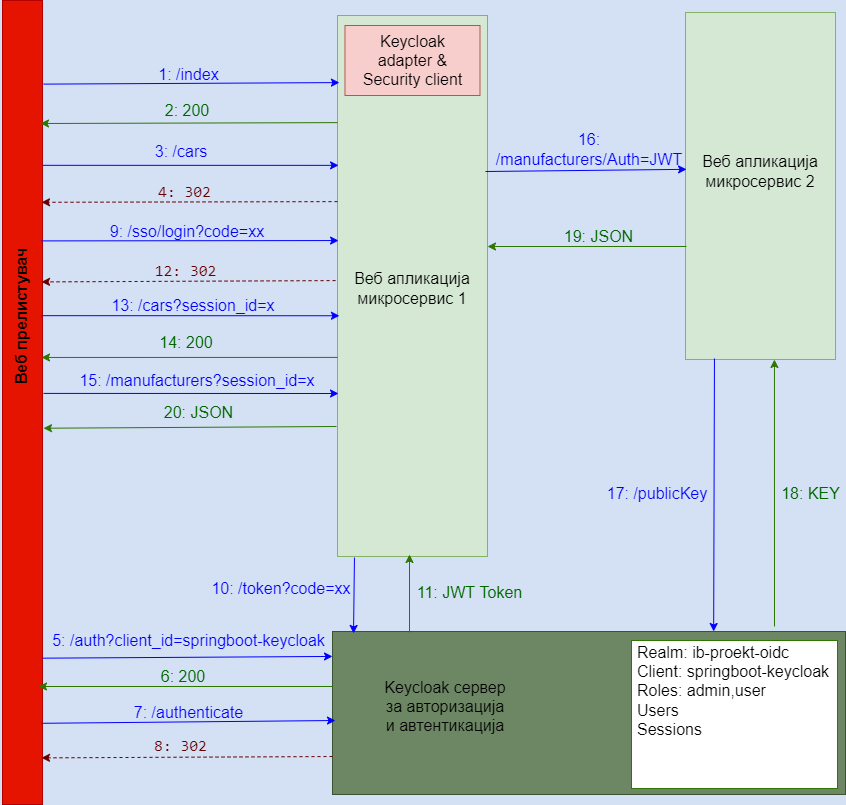

The diagram above was exported from draw.io. Its source (the exported page's mxGraphModel, read from the mxfile embedded in the PNG):
<mxGraphModel dx="1182" dy="724" grid="0" gridSize="10" guides="0" tooltips="1" connect="0" arrows="0" fold="1" page="1" pageScale="1" pageWidth="850" pageHeight="1100" background="#D4E1F5" math="0" shadow="0">
  <root>
    <mxCell id="0" />
    <mxCell id="1" parent="0" />
    <mxCell id="p56JXwcuMgK3UnG6hMxp-1" value="" style="rounded=0;whiteSpace=wrap;html=1;fillColor=#e51400;strokeColor=#B20000;fontColor=#ffffff;" vertex="1" parent="1">
      <mxGeometry x="55" y="95" width="40" height="804" as="geometry" />
    </mxCell>
    <mxCell id="p56JXwcuMgK3UnG6hMxp-2" value="Веб прелистувач" style="text;html=1;strokeColor=none;fillColor=none;align=center;verticalAlign=middle;whiteSpace=wrap;rounded=0;rotation=-90;fontSize=16;fontStyle=1" vertex="1" parent="1">
      <mxGeometry x="-31" y="391" width="209" height="40" as="geometry" />
    </mxCell>
    <mxCell id="p56JXwcuMgK3UnG6hMxp-3" value="" style="rounded=0;whiteSpace=wrap;html=1;fontSize=16;strokeColor=#82b366;fillColor=#d5e8d4;" vertex="1" parent="1">
      <mxGeometry x="390" y="110" width="150" height="541" as="geometry" />
    </mxCell>
    <mxCell id="p56JXwcuMgK3UnG6hMxp-4" value="" style="rounded=0;whiteSpace=wrap;html=1;fontSize=16;strokeColor=#b85450;fillColor=#f8cecc;" vertex="1" parent="1">
      <mxGeometry x="397.5" y="120" width="135" height="70" as="geometry" />
    </mxCell>
    <mxCell id="p56JXwcuMgK3UnG6hMxp-5" value="Keycloak adapter &amp;amp; Security client" style="text;html=1;strokeColor=none;fillColor=none;align=center;verticalAlign=middle;whiteSpace=wrap;rounded=0;fontSize=16;" vertex="1" parent="1">
      <mxGeometry x="402.5" y="95" width="125" height="120" as="geometry" />
    </mxCell>
    <mxCell id="p56JXwcuMgK3UnG6hMxp-6" value="Веб апликација микросервис 1" style="text;html=1;strokeColor=none;fillColor=none;align=center;verticalAlign=middle;whiteSpace=wrap;rounded=0;fontSize=16;" vertex="1" parent="1">
      <mxGeometry x="399" y="333" width="132" height="100" as="geometry" />
    </mxCell>
    <mxCell id="p56JXwcuMgK3UnG6hMxp-12" value="" style="endArrow=classic;html=1;rounded=0;fontSize=16;fillColor=#e51400;strokeColor=#0000FF;fontColor=#0000FF;entryX=0.013;entryY=0.124;entryDx=0;entryDy=0;entryPerimeter=0;exitX=1.025;exitY=0.104;exitDx=0;exitDy=0;exitPerimeter=0;" edge="1" parent="1" source="p56JXwcuMgK3UnG6hMxp-1" target="p56JXwcuMgK3UnG6hMxp-3">
      <mxGeometry width="50" height="50" relative="1" as="geometry">
        <mxPoint x="99" y="177" as="sourcePoint" />
        <mxPoint x="386" y="174" as="targetPoint" />
      </mxGeometry>
    </mxCell>
    <mxCell id="p56JXwcuMgK3UnG6hMxp-13" value="&lt;font&gt;1: /index&lt;/font&gt;" style="text;html=1;strokeColor=none;fillColor=none;align=center;verticalAlign=middle;whiteSpace=wrap;rounded=0;fontSize=16;fontColor=#0000FF;" vertex="1" parent="1">
      <mxGeometry x="209" y="154" width="65" height="30" as="geometry" />
    </mxCell>
    <mxCell id="p56JXwcuMgK3UnG6hMxp-15" value="" style="endArrow=classic;html=1;rounded=0;fontSize=16;fillColor=#60a917;strokeColor=#2D7600;exitX=0;exitY=0.198;exitDx=0;exitDy=0;exitPerimeter=0;" edge="1" parent="1" source="p56JXwcuMgK3UnG6hMxp-3">
      <mxGeometry width="50" height="50" relative="1" as="geometry">
        <mxPoint x="378" y="216" as="sourcePoint" />
        <mxPoint x="93" y="218" as="targetPoint" />
      </mxGeometry>
    </mxCell>
    <mxCell id="p56JXwcuMgK3UnG6hMxp-16" value="&lt;font&gt;2: 200&lt;/font&gt;" style="text;html=1;strokeColor=none;fillColor=none;align=center;verticalAlign=middle;whiteSpace=wrap;rounded=0;fontSize=16;shadow=0;fontColor=#006600;" vertex="1" parent="1">
      <mxGeometry x="210" y="190" width="60" height="30" as="geometry" />
    </mxCell>
    <mxCell id="p56JXwcuMgK3UnG6hMxp-19" value="" style="endArrow=classic;html=1;rounded=0;fontSize=16;fontColor=#0000FF;strokeColor=#0000FF;entryX=0.007;entryY=0.277;entryDx=0;entryDy=0;entryPerimeter=0;exitX=1;exitY=0.205;exitDx=0;exitDy=0;exitPerimeter=0;" edge="1" parent="1" source="p56JXwcuMgK3UnG6hMxp-1" target="p56JXwcuMgK3UnG6hMxp-3">
      <mxGeometry width="50" height="50" relative="1" as="geometry">
        <mxPoint x="101" y="259" as="sourcePoint" />
        <mxPoint x="377" y="257" as="targetPoint" />
      </mxGeometry>
    </mxCell>
    <mxCell id="p56JXwcuMgK3UnG6hMxp-20" value="3: /cars" style="text;html=1;strokeColor=none;fillColor=none;align=center;verticalAlign=middle;whiteSpace=wrap;rounded=0;shadow=0;fontSize=16;fontColor=#0000FF;" vertex="1" parent="1">
      <mxGeometry x="204" y="231" width="60" height="30" as="geometry" />
    </mxCell>
    <mxCell id="p56JXwcuMgK3UnG6hMxp-22" value="" style="endArrow=classic;html=1;rounded=0;fontSize=16;fontColor=#0000FF;strokeColor=#660000;dashed=1;fillColor=#6d8764;exitX=0;exitY=0.344;exitDx=0;exitDy=0;exitPerimeter=0;entryX=0.975;entryY=0.251;entryDx=0;entryDy=0;entryPerimeter=0;" edge="1" parent="1" source="p56JXwcuMgK3UnG6hMxp-3" target="p56JXwcuMgK3UnG6hMxp-1">
      <mxGeometry width="50" height="50" relative="1" as="geometry">
        <mxPoint x="378" y="294" as="sourcePoint" />
        <mxPoint x="103" y="297" as="targetPoint" />
      </mxGeometry>
    </mxCell>
    <mxCell id="p56JXwcuMgK3UnG6hMxp-24" value="&lt;font face=&quot;monospace&quot;&gt;&lt;span&gt;4: 302&lt;/span&gt;&lt;/font&gt;" style="text;html=1;strokeColor=none;fillColor=none;align=center;verticalAlign=middle;whiteSpace=wrap;rounded=0;shadow=0;fontSize=16;fontColor=#660000;labelBackgroundColor=none;" vertex="1" parent="1">
      <mxGeometry x="186" y="271" width="103" height="30" as="geometry" />
    </mxCell>
    <mxCell id="p56JXwcuMgK3UnG6hMxp-25" value="" style="rounded=0;whiteSpace=wrap;html=1;shadow=0;labelBackgroundColor=none;fontSize=16;fontColor=#ffffff;strokeColor=#3A5431;fillColor=#6d8764;" vertex="1" parent="1">
      <mxGeometry x="385" y="726" width="513" height="163" as="geometry" />
    </mxCell>
    <mxCell id="p56JXwcuMgK3UnG6hMxp-26" value="Keycloak сервер за авторизација и автентикација" style="text;html=1;strokeColor=none;fillColor=none;align=center;verticalAlign=middle;whiteSpace=wrap;rounded=0;shadow=0;labelBackgroundColor=none;fontSize=16;fontColor=#000000;" vertex="1" parent="1">
      <mxGeometry x="433" y="786" width="130" height="30" as="geometry" />
    </mxCell>
    <mxCell id="p56JXwcuMgK3UnG6hMxp-27" value="" style="rounded=0;whiteSpace=wrap;html=1;shadow=0;labelBackgroundColor=none;fontSize=16;fontColor=#ffffff;strokeColor=#2D7600;fillColor=#FFFFFF;" vertex="1" parent="1">
      <mxGeometry x="684" y="735" width="206" height="148" as="geometry" />
    </mxCell>
    <mxCell id="p56JXwcuMgK3UnG6hMxp-29" value="Realm: ib-proekt-oidc&lt;br&gt;Client: springboot-keycloak&lt;br&gt;Roles: admin,user&lt;br&gt;Users&lt;br&gt;Sessions&lt;br&gt;&lt;br&gt;" style="text;html=1;strokeColor=none;fillColor=none;align=left;verticalAlign=middle;whiteSpace=wrap;rounded=0;shadow=0;labelBackgroundColor=none;fontSize=16;fontColor=#000000;" vertex="1" parent="1">
      <mxGeometry x="688" y="780" width="199" height="30" as="geometry" />
    </mxCell>
    <mxCell id="p56JXwcuMgK3UnG6hMxp-30" value="" style="endArrow=classic;html=1;rounded=0;fontSize=16;fontColor=#000000;strokeColor=#0000FF;entryX=0;entryY=0.153;entryDx=0;entryDy=0;entryPerimeter=0;exitX=1;exitY=0.818;exitDx=0;exitDy=0;exitPerimeter=0;" edge="1" parent="1" source="p56JXwcuMgK3UnG6hMxp-1" target="p56JXwcuMgK3UnG6hMxp-25">
      <mxGeometry width="50" height="50" relative="1" as="geometry">
        <mxPoint x="102" y="748" as="sourcePoint" />
        <mxPoint x="152" y="600" as="targetPoint" />
      </mxGeometry>
    </mxCell>
    <mxCell id="p56JXwcuMgK3UnG6hMxp-31" value="5: /auth?client_id=springboot-keycloak" style="text;html=1;strokeColor=none;fillColor=none;align=center;verticalAlign=middle;whiteSpace=wrap;rounded=0;shadow=0;labelBackgroundColor=none;fontSize=16;fontColor=#0000FF;" vertex="1" parent="1">
      <mxGeometry x="77" y="720" width="329" height="30" as="geometry" />
    </mxCell>
    <mxCell id="p56JXwcuMgK3UnG6hMxp-32" value="" style="endArrow=classic;html=1;rounded=0;fontSize=16;fillColor=#60a917;strokeColor=#2D7600;" edge="1" parent="1">
      <mxGeometry width="50" height="50" relative="1" as="geometry">
        <mxPoint x="385" y="781" as="sourcePoint" />
        <mxPoint x="91" y="781" as="targetPoint" />
      </mxGeometry>
    </mxCell>
    <mxCell id="p56JXwcuMgK3UnG6hMxp-34" value="&lt;font&gt;6: 200&lt;/font&gt;" style="text;html=1;strokeColor=none;fillColor=none;align=center;verticalAlign=middle;whiteSpace=wrap;rounded=0;fontSize=16;shadow=0;fontColor=#006600;" vertex="1" parent="1">
      <mxGeometry x="206" y="756" width="60" height="30" as="geometry" />
    </mxCell>
    <mxCell id="p56JXwcuMgK3UnG6hMxp-36" value="" style="endArrow=classic;html=1;rounded=0;fontSize=16;fontColor=#000000;strokeColor=#0000FF;exitX=0.975;exitY=0.899;exitDx=0;exitDy=0;exitPerimeter=0;" edge="1" parent="1" source="p56JXwcuMgK3UnG6hMxp-1">
      <mxGeometry width="50" height="50" relative="1" as="geometry">
        <mxPoint x="100" y="817" as="sourcePoint" />
        <mxPoint x="388" y="815" as="targetPoint" />
      </mxGeometry>
    </mxCell>
    <mxCell id="p56JXwcuMgK3UnG6hMxp-37" value="&lt;br&gt;7: /authenticate" style="text;html=1;strokeColor=none;fillColor=none;align=center;verticalAlign=middle;whiteSpace=wrap;rounded=0;shadow=0;labelBackgroundColor=none;fontSize=16;fontColor=#0000FF;" vertex="1" parent="1">
      <mxGeometry x="78" y="782" width="327" height="30" as="geometry" />
    </mxCell>
    <mxCell id="p56JXwcuMgK3UnG6hMxp-38" value="" style="endArrow=classic;html=1;rounded=0;fontSize=16;fontColor=#0000FF;strokeColor=#660000;dashed=1;entryX=0.975;entryY=0.942;entryDx=0;entryDy=0;entryPerimeter=0;fillColor=#6d8764;exitX=0;exitY=0.767;exitDx=0;exitDy=0;exitPerimeter=0;" edge="1" parent="1" source="p56JXwcuMgK3UnG6hMxp-25" target="p56JXwcuMgK3UnG6hMxp-1">
      <mxGeometry width="50" height="50" relative="1" as="geometry">
        <mxPoint x="379" y="851" as="sourcePoint" />
        <mxPoint x="99" y="854.02" as="targetPoint" />
      </mxGeometry>
    </mxCell>
    <mxCell id="p56JXwcuMgK3UnG6hMxp-39" value="&lt;font face=&quot;monospace&quot;&gt;&lt;span&gt;8: 302&lt;/span&gt;&lt;/font&gt;" style="text;html=1;strokeColor=none;fillColor=none;align=center;verticalAlign=middle;whiteSpace=wrap;rounded=0;shadow=0;fontSize=16;fontColor=#660000;labelBackgroundColor=none;" vertex="1" parent="1">
      <mxGeometry x="182" y="825" width="103" height="30" as="geometry" />
    </mxCell>
    <mxCell id="p56JXwcuMgK3UnG6hMxp-40" value="" style="endArrow=classic;html=1;rounded=0;fontSize=16;fontColor=#0000FF;strokeColor=#0000FF;exitX=0.975;exitY=0.299;exitDx=0;exitDy=0;exitPerimeter=0;entryX=0.007;entryY=0.416;entryDx=0;entryDy=0;entryPerimeter=0;" edge="1" parent="1" source="p56JXwcuMgK3UnG6hMxp-1" target="p56JXwcuMgK3UnG6hMxp-3">
      <mxGeometry width="50" height="50" relative="1" as="geometry">
        <mxPoint x="101" y="335" as="sourcePoint" />
        <mxPoint x="386" y="335" as="targetPoint" />
      </mxGeometry>
    </mxCell>
    <mxCell id="p56JXwcuMgK3UnG6hMxp-41" value="9: /sso/login?code=xx" style="text;html=1;strokeColor=none;fillColor=none;align=center;verticalAlign=middle;whiteSpace=wrap;rounded=0;shadow=0;fontSize=16;fontColor=#0000FF;" vertex="1" parent="1">
      <mxGeometry x="157" y="311" width="166" height="30" as="geometry" />
    </mxCell>
    <mxCell id="p56JXwcuMgK3UnG6hMxp-45" value="" style="endArrow=classic;html=1;rounded=0;fontSize=16;fontColor=#0000FF;strokeColor=#0000FF;exitX=0.113;exitY=1.002;exitDx=0;exitDy=0;exitPerimeter=0;entryX=0.041;entryY=0.012;entryDx=0;entryDy=0;entryPerimeter=0;" edge="1" parent="1" source="p56JXwcuMgK3UnG6hMxp-3" target="p56JXwcuMgK3UnG6hMxp-25">
      <mxGeometry width="50" height="50" relative="1" as="geometry">
        <mxPoint x="414" y="532" as="sourcePoint" />
        <mxPoint x="407" y="721" as="targetPoint" />
      </mxGeometry>
    </mxCell>
    <mxCell id="p56JXwcuMgK3UnG6hMxp-46" value="10: /token?code=xx" style="text;html=1;strokeColor=none;fillColor=none;align=center;verticalAlign=middle;whiteSpace=wrap;rounded=0;shadow=0;fontSize=16;fontColor=#0000FF;" vertex="1" parent="1">
      <mxGeometry x="251" y="668" width="166" height="30" as="geometry" />
    </mxCell>
    <mxCell id="p56JXwcuMgK3UnG6hMxp-47" value="" style="endArrow=classic;html=1;rounded=0;fontSize=16;fillColor=#60a917;strokeColor=#2D7600;" edge="1" parent="1">
      <mxGeometry width="50" height="50" relative="1" as="geometry">
        <mxPoint x="462" y="727" as="sourcePoint" />
        <mxPoint x="462" y="649" as="targetPoint" />
      </mxGeometry>
    </mxCell>
    <mxCell id="p56JXwcuMgK3UnG6hMxp-50" value="&lt;font&gt;11: JWT Token&lt;/font&gt;" style="text;html=1;strokeColor=none;fillColor=none;align=center;verticalAlign=middle;whiteSpace=wrap;rounded=0;fontSize=16;shadow=0;fontColor=#006600;" vertex="1" parent="1">
      <mxGeometry x="466" y="671" width="113" height="32" as="geometry" />
    </mxCell>
    <mxCell id="p56JXwcuMgK3UnG6hMxp-51" value="" style="endArrow=classic;html=1;rounded=0;fontSize=16;fontColor=#0000FF;strokeColor=#660000;dashed=1;fillColor=#6d8764;exitX=-0.013;exitY=0.49;exitDx=0;exitDy=0;exitPerimeter=0;entryX=0.975;entryY=0.35;entryDx=0;entryDy=0;entryPerimeter=0;" edge="1" parent="1" source="p56JXwcuMgK3UnG6hMxp-3" target="p56JXwcuMgK3UnG6hMxp-1">
      <mxGeometry width="50" height="50" relative="1" as="geometry">
        <mxPoint x="384" y="375" as="sourcePoint" />
        <mxPoint x="100" y="375" as="targetPoint" />
      </mxGeometry>
    </mxCell>
    <mxCell id="p56JXwcuMgK3UnG6hMxp-52" value="&lt;font face=&quot;monospace&quot;&gt;&lt;span&gt;12: 302&lt;/span&gt;&lt;/font&gt;" style="text;html=1;strokeColor=none;fillColor=none;align=center;verticalAlign=middle;whiteSpace=wrap;rounded=0;shadow=0;fontSize=16;fontColor=#660000;labelBackgroundColor=none;" vertex="1" parent="1">
      <mxGeometry x="187" y="350" width="103" height="30" as="geometry" />
    </mxCell>
    <mxCell id="p56JXwcuMgK3UnG6hMxp-53" value="" style="endArrow=classic;html=1;rounded=0;fontSize=16;fontColor=#0000FF;strokeColor=#0000FF;exitX=0.975;exitY=0.392;exitDx=0;exitDy=0;exitPerimeter=0;entryX=0.013;entryY=0.555;entryDx=0;entryDy=0;entryPerimeter=0;" edge="1" parent="1" source="p56JXwcuMgK3UnG6hMxp-1" target="p56JXwcuMgK3UnG6hMxp-3">
      <mxGeometry width="50" height="50" relative="1" as="geometry">
        <mxPoint x="99" y="412" as="sourcePoint" />
        <mxPoint x="386" y="410" as="targetPoint" />
      </mxGeometry>
    </mxCell>
    <mxCell id="p56JXwcuMgK3UnG6hMxp-54" value="13: /cars?session_id=x" style="text;html=1;strokeColor=none;fillColor=none;align=center;verticalAlign=middle;whiteSpace=wrap;rounded=0;shadow=0;labelBackgroundColor=none;fontSize=16;fontColor=#0000FF;" vertex="1" parent="1">
      <mxGeometry x="155" y="385" width="182" height="30" as="geometry" />
    </mxCell>
    <mxCell id="p56JXwcuMgK3UnG6hMxp-56" value="" style="endArrow=classic;html=1;rounded=0;fontSize=16;fillColor=#60a917;strokeColor=#2D7600;entryX=0.304;entryY=1.013;entryDx=0;entryDy=0;entryPerimeter=0;exitX=0;exitY=0.632;exitDx=0;exitDy=0;exitPerimeter=0;" edge="1" parent="1" source="p56JXwcuMgK3UnG6hMxp-3" target="p56JXwcuMgK3UnG6hMxp-2">
      <mxGeometry width="50" height="50" relative="1" as="geometry">
        <mxPoint x="386" y="450" as="sourcePoint" />
        <mxPoint x="106" y="450" as="targetPoint" />
      </mxGeometry>
    </mxCell>
    <mxCell id="p56JXwcuMgK3UnG6hMxp-57" value="&lt;font&gt;14: 200&lt;/font&gt;" style="text;html=1;strokeColor=none;fillColor=none;align=center;verticalAlign=middle;whiteSpace=wrap;rounded=0;fontSize=16;shadow=0;fontColor=#006600;" vertex="1" parent="1">
      <mxGeometry x="209" y="422" width="60" height="30" as="geometry" />
    </mxCell>
    <mxCell id="p56JXwcuMgK3UnG6hMxp-59" value="" style="endArrow=classic;html=1;rounded=0;fontSize=16;fontColor=#0000FF;strokeColor=#0000FF;exitX=0.132;exitY=1.063;exitDx=0;exitDy=0;exitPerimeter=0;" edge="1" parent="1" source="p56JXwcuMgK3UnG6hMxp-2">
      <mxGeometry width="50" height="50" relative="1" as="geometry">
        <mxPoint x="102" y="486" as="sourcePoint" />
        <mxPoint x="391" y="488" as="targetPoint" />
      </mxGeometry>
    </mxCell>
    <mxCell id="p56JXwcuMgK3UnG6hMxp-60" value="15: /manufacturers?session_id=x" style="text;html=1;strokeColor=none;fillColor=none;align=center;verticalAlign=middle;whiteSpace=wrap;rounded=0;shadow=0;fontSize=16;fontColor=#0000FF;" vertex="1" parent="1">
      <mxGeometry x="118" y="460" width="264" height="30" as="geometry" />
    </mxCell>
    <mxCell id="p56JXwcuMgK3UnG6hMxp-63" value="" style="rounded=0;whiteSpace=wrap;html=1;fontSize=16;strokeColor=#82b366;fillColor=#d5e8d4;" vertex="1" parent="1">
      <mxGeometry x="738" y="107" width="150" height="347" as="geometry" />
    </mxCell>
    <mxCell id="p56JXwcuMgK3UnG6hMxp-64" value="Веб апликација микросервис 2" style="text;html=1;strokeColor=none;fillColor=none;align=center;verticalAlign=middle;whiteSpace=wrap;rounded=0;fontSize=16;" vertex="1" parent="1">
      <mxGeometry x="747" y="216" width="132" height="100" as="geometry" />
    </mxCell>
    <mxCell id="p56JXwcuMgK3UnG6hMxp-67" value="" style="endArrow=classic;html=1;rounded=0;fontSize=16;fontColor=#0000FF;strokeColor=#0000FF;entryX=0.007;entryY=0.452;entryDx=0;entryDy=0;entryPerimeter=0;" edge="1" parent="1" target="p56JXwcuMgK3UnG6hMxp-63">
      <mxGeometry width="50" height="50" relative="1" as="geometry">
        <mxPoint x="538" y="266" as="sourcePoint" />
        <mxPoint x="604" y="266" as="targetPoint" />
      </mxGeometry>
    </mxCell>
    <mxCell id="p56JXwcuMgK3UnG6hMxp-68" value="&lt;font&gt;16: /manufacturers/Auth=JWT&lt;/font&gt;" style="text;html=1;strokeColor=none;fillColor=none;align=center;verticalAlign=middle;whiteSpace=wrap;rounded=0;fontSize=16;fontColor=#0000FF;" vertex="1" parent="1">
      <mxGeometry x="588" y="137" width="108" height="213" as="geometry" />
    </mxCell>
    <mxCell id="p56JXwcuMgK3UnG6hMxp-69" value="" style="endArrow=classic;html=1;rounded=0;fontSize=16;fillColor=#60a917;strokeColor=#2D7600;entryX=1;entryY=0.427;entryDx=0;entryDy=0;entryPerimeter=0;" edge="1" parent="1" target="p56JXwcuMgK3UnG6hMxp-3">
      <mxGeometry width="50" height="50" relative="1" as="geometry">
        <mxPoint x="739" y="341" as="sourcePoint" />
        <mxPoint x="490" y="348" as="targetPoint" />
      </mxGeometry>
    </mxCell>
    <mxCell id="p56JXwcuMgK3UnG6hMxp-70" value="&lt;font&gt;19: JSON&lt;/font&gt;" style="text;html=1;strokeColor=none;fillColor=none;align=center;verticalAlign=middle;whiteSpace=wrap;rounded=0;fontSize=16;shadow=0;fontColor=#006600;" vertex="1" parent="1">
      <mxGeometry x="613" y="316" width="77" height="30" as="geometry" />
    </mxCell>
    <mxCell id="p56JXwcuMgK3UnG6hMxp-71" value="" style="endArrow=classic;html=1;rounded=0;fontSize=16;fontColor=#0000FF;strokeColor=#0000FF;exitX=0.193;exitY=0.997;exitDx=0;exitDy=0;exitPerimeter=0;entryX=0.743;entryY=0;entryDx=0;entryDy=0;entryPerimeter=0;" edge="1" parent="1" source="p56JXwcuMgK3UnG6hMxp-63" target="p56JXwcuMgK3UnG6hMxp-25">
      <mxGeometry width="50" height="50" relative="1" as="geometry">
        <mxPoint x="621" y="501.15999999999997" as="sourcePoint" />
        <mxPoint x="772" y="721" as="targetPoint" />
      </mxGeometry>
    </mxCell>
    <mxCell id="p56JXwcuMgK3UnG6hMxp-72" value="&lt;font&gt;17: /publicKey&lt;/font&gt;" style="text;html=1;strokeColor=none;fillColor=none;align=center;verticalAlign=middle;whiteSpace=wrap;rounded=0;fontSize=16;fontColor=#0000FF;" vertex="1" parent="1">
      <mxGeometry x="656" y="481" width="108" height="213" as="geometry" />
    </mxCell>
    <mxCell id="p56JXwcuMgK3UnG6hMxp-73" value="" style="endArrow=classic;html=1;rounded=0;fontSize=16;fillColor=#60a917;strokeColor=#2D7600;entryX=0.593;entryY=1;entryDx=0;entryDy=0;entryPerimeter=0;" edge="1" parent="1" target="p56JXwcuMgK3UnG6hMxp-63">
      <mxGeometry width="50" height="50" relative="1" as="geometry">
        <mxPoint x="827" y="721" as="sourcePoint" />
        <mxPoint x="677" y="615" as="targetPoint" />
      </mxGeometry>
    </mxCell>
    <mxCell id="p56JXwcuMgK3UnG6hMxp-74" value="18: KEY" style="text;html=1;strokeColor=none;fillColor=none;align=center;verticalAlign=middle;whiteSpace=wrap;rounded=0;fontSize=16;shadow=0;fontColor=#006600;" vertex="1" parent="1">
      <mxGeometry x="829" y="573" width="69" height="30" as="geometry" />
    </mxCell>
    <mxCell id="p56JXwcuMgK3UnG6hMxp-75" value="" style="endArrow=classic;html=1;rounded=0;fontSize=16;fillColor=#60a917;strokeColor=#2D7600;entryX=1.025;entryY=0.532;entryDx=0;entryDy=0;entryPerimeter=0;" edge="1" parent="1" target="p56JXwcuMgK3UnG6hMxp-1">
      <mxGeometry width="50" height="50" relative="1" as="geometry">
        <mxPoint x="389" y="521" as="sourcePoint" />
        <mxPoint x="109" y="521" as="targetPoint" />
      </mxGeometry>
    </mxCell>
    <mxCell id="p56JXwcuMgK3UnG6hMxp-76" value="20: JSON" style="text;html=1;strokeColor=none;fillColor=none;align=center;verticalAlign=middle;whiteSpace=wrap;rounded=0;fontSize=16;shadow=0;fontColor=#006600;" vertex="1" parent="1">
      <mxGeometry x="214" y="492" width="75" height="30" as="geometry" />
    </mxCell>
  </root>
</mxGraphModel>